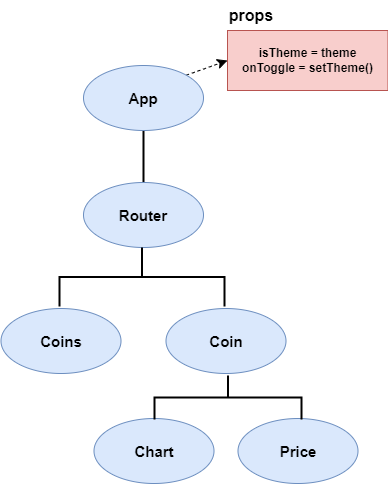

The diagram above was exported from draw.io. Its source (the exported page's mxGraphModel, read from the mxfile embedded in the PNG):
<mxGraphModel dx="1290" dy="980" grid="0" gridSize="10" guides="1" tooltips="1" connect="1" arrows="1" fold="1" page="0" pageScale="1" pageWidth="827" pageHeight="1169" math="0" shadow="0">
  <root>
    <mxCell id="0" />
    <mxCell id="1" parent="0" />
    <mxCell id="eLQsK-SKKr9P3dzuWRlR-6" style="edgeStyle=none;curved=1;rounded=0;orthogonalLoop=1;jettySize=auto;html=1;exitX=0.5;exitY=1;exitDx=0;exitDy=0;entryX=0.5;entryY=0;entryDx=0;entryDy=0;fontSize=12;strokeWidth=2;endArrow=none;endFill=0;" edge="1" parent="1" source="eLQsK-SKKr9P3dzuWRlR-1" target="eLQsK-SKKr9P3dzuWRlR-2">
      <mxGeometry relative="1" as="geometry" />
    </mxCell>
    <mxCell id="eLQsK-SKKr9P3dzuWRlR-12" style="edgeStyle=none;curved=1;rounded=0;orthogonalLoop=1;jettySize=auto;html=1;exitX=1;exitY=0;exitDx=0;exitDy=0;entryX=0;entryY=0.5;entryDx=0;entryDy=0;fontSize=12;startSize=8;endSize=8;dashed=1;" edge="1" parent="1" source="eLQsK-SKKr9P3dzuWRlR-1" target="eLQsK-SKKr9P3dzuWRlR-10">
      <mxGeometry relative="1" as="geometry" />
    </mxCell>
    <mxCell id="eLQsK-SKKr9P3dzuWRlR-1" value="&lt;b&gt;&lt;font style=&quot;font-size: 15px;&quot;&gt;App&lt;/font&gt;&lt;/b&gt;" style="ellipse;whiteSpace=wrap;html=1;fillColor=#dae8fc;strokeColor=#6c8ebf;" vertex="1" parent="1">
      <mxGeometry x="146" y="-41" width="120" height="65" as="geometry" />
    </mxCell>
    <mxCell id="eLQsK-SKKr9P3dzuWRlR-2" value="&lt;b&gt;&lt;font style=&quot;font-size: 15px;&quot;&gt;Router&lt;/font&gt;&lt;/b&gt;" style="ellipse;whiteSpace=wrap;html=1;fillColor=#dae8fc;strokeColor=#6c8ebf;" vertex="1" parent="1">
      <mxGeometry x="146" y="76" width="120" height="65" as="geometry" />
    </mxCell>
    <mxCell id="eLQsK-SKKr9P3dzuWRlR-3" value="&lt;b&gt;&lt;font style=&quot;font-size: 15px;&quot;&gt;Coins&lt;/font&gt;&lt;/b&gt;" style="ellipse;whiteSpace=wrap;html=1;fillColor=#dae8fc;strokeColor=#6c8ebf;" vertex="1" parent="1">
      <mxGeometry x="63.5" y="202" width="120" height="65" as="geometry" />
    </mxCell>
    <mxCell id="eLQsK-SKKr9P3dzuWRlR-4" value="&lt;b&gt;&lt;font style=&quot;font-size: 15px;&quot;&gt;Coin&lt;/font&gt;&lt;/b&gt;" style="ellipse;whiteSpace=wrap;html=1;fillColor=#dae8fc;strokeColor=#6c8ebf;" vertex="1" parent="1">
      <mxGeometry x="228.5" y="202" width="120" height="65" as="geometry" />
    </mxCell>
    <mxCell id="eLQsK-SKKr9P3dzuWRlR-5" value="" style="strokeWidth=2;html=1;shape=mxgraph.flowchart.annotation_2;align=left;labelPosition=right;pointerEvents=1;direction=south;" vertex="1" parent="1">
      <mxGeometry x="122" y="141" width="165" height="59" as="geometry" />
    </mxCell>
    <mxCell id="eLQsK-SKKr9P3dzuWRlR-7" value="&lt;b&gt;&lt;font style=&quot;font-size: 15px;&quot;&gt;Chart&lt;/font&gt;&lt;/b&gt;" style="ellipse;whiteSpace=wrap;html=1;fillColor=#dae8fc;strokeColor=#6c8ebf;" vertex="1" parent="1">
      <mxGeometry x="156.5" y="312" width="120" height="65" as="geometry" />
    </mxCell>
    <mxCell id="eLQsK-SKKr9P3dzuWRlR-8" value="&lt;b&gt;&lt;font style=&quot;font-size: 15px;&quot;&gt;Price&lt;/font&gt;&lt;/b&gt;" style="ellipse;whiteSpace=wrap;html=1;fillColor=#dae8fc;strokeColor=#6c8ebf;" vertex="1" parent="1">
      <mxGeometry x="300.5" y="312" width="120" height="65" as="geometry" />
    </mxCell>
    <mxCell id="eLQsK-SKKr9P3dzuWRlR-9" value="" style="strokeWidth=2;html=1;shape=mxgraph.flowchart.annotation_2;align=left;labelPosition=right;pointerEvents=1;direction=south;" vertex="1" parent="1">
      <mxGeometry x="217" y="269" width="147" height="44" as="geometry" />
    </mxCell>
    <mxCell id="eLQsK-SKKr9P3dzuWRlR-10" value="&lt;b&gt;isTheme = theme&lt;/b&gt;&lt;div&gt;&lt;b&gt;onToggle = setTheme()&lt;/b&gt;&lt;/div&gt;" style="rounded=0;whiteSpace=wrap;html=1;fillColor=#f8cecc;strokeColor=#b85450;" vertex="1" parent="1">
      <mxGeometry x="290" y="-76" width="160.5" height="60" as="geometry" />
    </mxCell>
    <mxCell id="eLQsK-SKKr9P3dzuWRlR-11" value="&lt;b&gt;props&lt;/b&gt;" style="text;html=1;align=center;verticalAlign=middle;whiteSpace=wrap;rounded=0;fontSize=16;" vertex="1" parent="1">
      <mxGeometry x="284" y="-106" width="60" height="30" as="geometry" />
    </mxCell>
  </root>
</mxGraphModel>